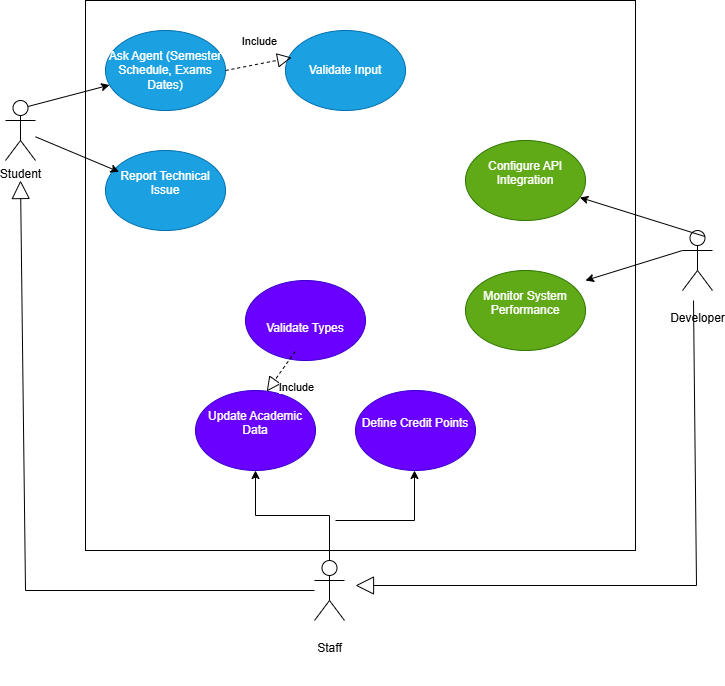

The diagram above was exported from draw.io. Its source (the exported page's mxGraphModel, read from the mxfile embedded in the PNG):
<mxGraphModel dx="1351" dy="1973" grid="1" gridSize="10" guides="1" tooltips="1" connect="1" arrows="1" fold="1" page="1" pageScale="1" pageWidth="827" pageHeight="1169" background="#ffffff" math="0" shadow="0">
  <root>
    <mxCell id="0" />
    <mxCell id="1" parent="0" />
    <mxCell id="IPBnlvmnp9XcQhfP0-jL-1" parent="1" style="whiteSpace=wrap;html=1;aspect=fixed;" value="" vertex="1">
      <mxGeometry height="550" width="550" x="230" y="-530" as="geometry" />
    </mxCell>
    <mxCell id="IPBnlvmnp9XcQhfP0-jL-2" parent="1" style="shape=umlActor;verticalLabelPosition=bottom;verticalAlign=top;html=1;outlineConnect=0;" value="Student" vertex="1">
      <mxGeometry height="60" width="30" x="149.99999999999994" y="-430" as="geometry" />
    </mxCell>
    <mxCell id="z5oL9SrH9QMaiMEV_xff-41" edge="1" parent="1" source="IPBnlvmnp9XcQhfP0-jL-3" style="edgeStyle=orthogonalEdgeStyle;rounded=0;orthogonalLoop=1;jettySize=auto;html=1;exitX=0.5;exitY=0.5;exitDx=0;exitDy=0;exitPerimeter=0;" target="z5oL9SrH9QMaiMEV_xff-2">
      <mxGeometry relative="1" as="geometry" />
    </mxCell>
    <mxCell id="z5oL9SrH9QMaiMEV_xff-42" edge="1" parent="1" style="edgeStyle=orthogonalEdgeStyle;rounded=0;orthogonalLoop=1;jettySize=auto;html=1;">
      <mxGeometry relative="1" as="geometry">
        <Array as="points">
          <mxPoint x="480" y="-10" />
          <mxPoint x="559" y="-10" />
        </Array>
        <mxPoint x="480" y="-10" as="sourcePoint" />
        <mxPoint x="559" y="-60" as="targetPoint" />
      </mxGeometry>
    </mxCell>
    <mxCell id="IPBnlvmnp9XcQhfP0-jL-3" parent="1" style="shape=umlActor;verticalLabelPosition=bottom;verticalAlign=top;html=1;outlineConnect=0;" value="&#10;Staff &#10;&#10;" vertex="1">
      <mxGeometry height="60" width="30" x="459" y="30" as="geometry" />
    </mxCell>
    <mxCell id="IPBnlvmnp9XcQhfP0-jL-4" parent="1" style="shape=umlActor;verticalLabelPosition=bottom;verticalAlign=top;html=1;outlineConnect=0;" value="&#10;Developer&#10;&#10;" vertex="1">
      <mxGeometry height="60" width="30" x="827" y="-299.995" as="geometry" />
    </mxCell>
    <mxCell id="IPBnlvmnp9XcQhfP0-jL-5" parent="1" style="ellipse;whiteSpace=wrap;html=1;fillColor=#1ba1e2;fontColor=#ffffff;strokeColor=#006EAF;" value="Ask Agent (Semester Schedule, Exams Dates)" vertex="1">
      <mxGeometry height="80" width="120" x="249.9999999999999" y="-500" as="geometry" />
    </mxCell>
    <mxCell id="z5oL9SrH9QMaiMEV_xff-1" parent="1" style="ellipse;whiteSpace=wrap;html=1;fillColor=#1ba1e2;fontColor=#ffffff;strokeColor=#006EAF;" value="&#10;Report Technical Issue&#10;&#10;" vertex="1">
      <mxGeometry height="80" width="120" x="249.9999999999999" y="-380" as="geometry" />
    </mxCell>
    <mxCell id="z5oL9SrH9QMaiMEV_xff-2" parent="1" style="ellipse;whiteSpace=wrap;html=1;fillColor=#6a00ff;fontColor=#ffffff;strokeColor=#3700CC;" value="&#10;Update Academic Data&#10;&#10;" vertex="1">
      <mxGeometry height="80" width="120" x="340" y="-140" as="geometry" />
    </mxCell>
    <mxCell id="z5oL9SrH9QMaiMEV_xff-4" parent="1" style="ellipse;whiteSpace=wrap;html=1;fillColor=#6a00ff;fontColor=#ffffff;strokeColor=#3700CC;" value="&#10;Define Credit Points&#10;&#10;" vertex="1">
      <mxGeometry height="80" width="120" x="500" y="-140" as="geometry" />
    </mxCell>
    <mxCell id="z5oL9SrH9QMaiMEV_xff-6" parent="1" style="ellipse;whiteSpace=wrap;html=1;fillColor=#60a917;fontColor=#ffffff;strokeColor=#2D7600;" value="&#10;Configure API Integration&#10;&#10;" vertex="1">
      <mxGeometry height="80" width="120" x="610" y="-390" as="geometry" />
    </mxCell>
    <mxCell id="z5oL9SrH9QMaiMEV_xff-7" parent="1" style="ellipse;whiteSpace=wrap;html=1;fillColor=#60a917;fontColor=#ffffff;strokeColor=#2D7600;" value="&#10;Monitor System Performance&#10;&#10;" vertex="1">
      <mxGeometry height="80" width="120" x="610" y="-260" as="geometry" />
    </mxCell>
    <mxCell id="z5oL9SrH9QMaiMEV_xff-51" edge="1" parent="1" source="IPBnlvmnp9XcQhfP0-jL-4" style="endArrow=classic;html=1;rounded=0;exitX=0.75;exitY=0.1;exitDx=0;exitDy=0;exitPerimeter=0;" target="z5oL9SrH9QMaiMEV_xff-6" value="">
      <mxGeometry height="50" relative="1" width="50" as="geometry">
        <mxPoint x="747.5" y="-245.5" as="sourcePoint" />
        <mxPoint x="797.5" y="-296" as="targetPoint" />
      </mxGeometry>
    </mxCell>
    <mxCell id="z5oL9SrH9QMaiMEV_xff-55" edge="1" parent="1" source="IPBnlvmnp9XcQhfP0-jL-2" style="endArrow=classic;html=1;rounded=0;exitX=0.75;exitY=0.1;exitDx=0;exitDy=0;exitPerimeter=0;" target="IPBnlvmnp9XcQhfP0-jL-5" value="">
      <mxGeometry height="50" relative="1" width="50" as="geometry">
        <mxPoint x="270" y="-370" as="sourcePoint" />
        <mxPoint x="320" y="-420" as="targetPoint" />
      </mxGeometry>
    </mxCell>
    <mxCell id="z5oL9SrH9QMaiMEV_xff-61" edge="1" parent="1" source="IPBnlvmnp9XcQhfP0-jL-2" style="endArrow=classic;html=1;rounded=0;entryX=0.113;entryY=0.267;entryDx=0;entryDy=0;entryPerimeter=0;" target="z5oL9SrH9QMaiMEV_xff-1" value="">
      <mxGeometry height="50" relative="1" width="50" as="geometry">
        <mxPoint x="390" y="-160" as="sourcePoint" />
        <mxPoint x="440" y="-210" as="targetPoint" />
      </mxGeometry>
    </mxCell>
    <mxCell id="z5oL9SrH9QMaiMEV_xff-66" parent="1" style="ellipse;whiteSpace=wrap;html=1;fillColor=#1ba1e2;fontColor=#ffffff;strokeColor=#006EAF;" value="Validate Input" vertex="1">
      <mxGeometry height="80" width="120" x="430" y="-500" as="geometry" />
    </mxCell>
    <mxCell id="z5oL9SrH9QMaiMEV_xff-70" edge="1" parent="1" style="endArrow=block;endSize=16;endFill=0;html=1;rounded=0;" value="">
      <mxGeometry relative="1" width="160" x="-0.1193" y="-20" as="geometry">
        <mxPoint as="offset" />
        <Array as="points">
          <mxPoint x="841" y="55" />
        </Array>
        <mxPoint x="838" y="-230" as="sourcePoint" />
        <mxPoint x="500" y="55" as="targetPoint" />
      </mxGeometry>
    </mxCell>
    <mxCell id="z5oL9SrH9QMaiMEV_xff-71" edge="1" parent="1" source="IPBnlvmnp9XcQhfP0-jL-3" style="endArrow=block;endSize=16;endFill=0;html=1;rounded=0;" value="">
      <mxGeometry relative="1" width="160" x="0.1295" y="-25" as="geometry">
        <mxPoint as="offset" />
        <Array as="points">
          <mxPoint x="170" y="60" />
        </Array>
        <mxPoint x="615" y="180" as="sourcePoint" />
        <mxPoint x="165" y="-350" as="targetPoint" />
      </mxGeometry>
    </mxCell>
    <mxCell id="z5oL9SrH9QMaiMEV_xff-73" edge="1" parent="1" source="IPBnlvmnp9XcQhfP0-jL-5" style="endArrow=block;dashed=1;endFill=0;endSize=12;html=1;rounded=0;entryX=0.051;entryY=0.338;entryDx=0;entryDy=0;exitX=1;exitY=0.5;exitDx=0;exitDy=0;entryPerimeter=0;" target="z5oL9SrH9QMaiMEV_xff-66" value="Include">
      <mxGeometry relative="1" width="160" x="0.1527" y="22" as="geometry">
        <mxPoint as="offset" />
        <mxPoint x="590" y="-140" as="sourcePoint" />
        <mxPoint x="750" y="-140" as="targetPoint" />
      </mxGeometry>
    </mxCell>
    <mxCell id="C4EO4tXAr-k5f_wIN211-1" parent="1" style="ellipse;whiteSpace=wrap;html=1;fillColor=#6a00ff;fontColor=#ffffff;strokeColor=#3700CC;" value="&lt;br&gt;Validate Types" vertex="1">
      <mxGeometry height="80" width="120" x="390" y="-250" as="geometry" />
    </mxCell>
    <mxCell id="C4EO4tXAr-k5f_wIN211-2" edge="1" parent="1" source="C4EO4tXAr-k5f_wIN211-1" style="endArrow=block;dashed=1;endFill=0;endSize=12;html=1;rounded=0;entryX=0.594;entryY=0.012;entryDx=0;entryDy=0;exitX=0.414;exitY=0.888;exitDx=0;exitDy=0;exitPerimeter=0;entryPerimeter=0;" target="z5oL9SrH9QMaiMEV_xff-2" value="Include">
      <mxGeometry relative="1" width="160" x="0.1527" y="22" as="geometry">
        <mxPoint as="offset" />
        <mxPoint x="540" y="-60" as="sourcePoint" />
        <mxPoint x="390" y="-10" as="targetPoint" />
      </mxGeometry>
    </mxCell>
    <mxCell id="ZvPafjjqE8QOBngP5P2_-4" edge="1" parent="1" source="IPBnlvmnp9XcQhfP0-jL-4" style="endArrow=classic;html=1;rounded=0;exitX=0;exitY=0.3333333333333333;exitDx=0;exitDy=0;exitPerimeter=0;" value="">
      <mxGeometry height="50" relative="1" width="50" as="geometry">
        <mxPoint x="875" y="-190" as="sourcePoint" />
        <mxPoint x="730" y="-250" as="targetPoint" />
      </mxGeometry>
    </mxCell>
  </root>
</mxGraphModel>